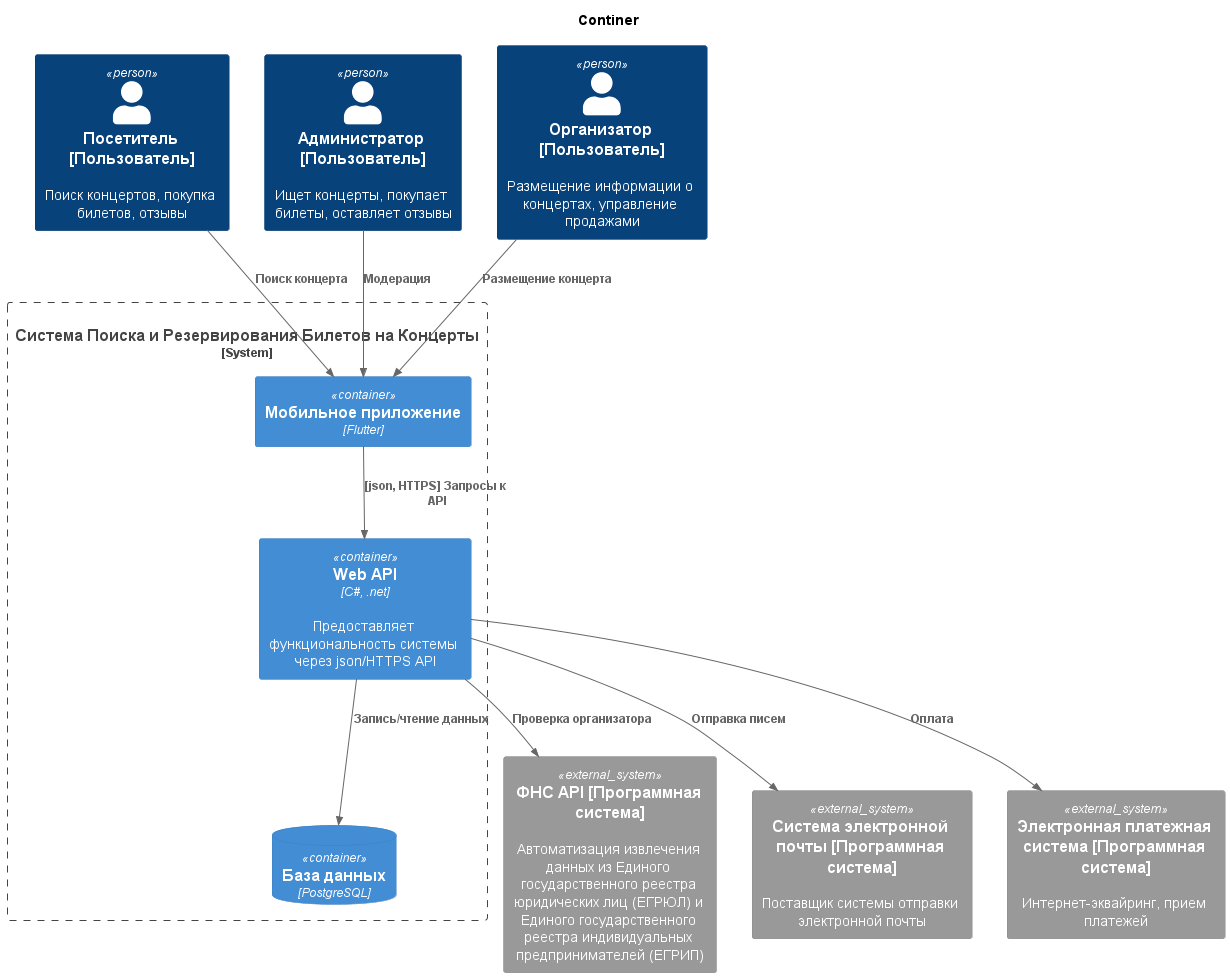

The diagram above was rendered by PlantUML. Its source (embedded in the PNG):
@startuml
!include https://raw.githubusercontent.com/plantuml-stdlib/C4-PlantUML/master/C4_Container.puml

title Continer

Person(Visitor, "Посетитель [Пользователь]", "Поиск концертов, покупка билетов, отзывы")

Person(Administrator, "Администратор [Пользователь]", "Ищет концерты, покупает билеты, оставляет отзывы")

Person(Organizer, "Организатор [Пользователь]", "Размещение информации о концертах, управление продажами")

System_Boundary(search_and_reservation_system, "Система Поиска и Резервирования Билетов на Концерты"){
    Container(mobile_app, "Мобильное приложение", "Flutter", "")

    Container(web_api, "Web API", "C#, .net", "Предоставляет функциональность системы через json/HTTPS API")

    ContainerDb(DataBase, "База данных", "PostgreSQL", "")
}

System_Ext(FNS, "ФНС API [Программная система]", "Автоматизация извлечения данных из Единого государственного реестра юридических лиц (ЕГРЮЛ) и Единого государственного реестра индивидуальных предпринимателей (ЕГРИП)")

System_Ext(Email, "Cистема электронной почты [Программная система]", "Поставщик системы отправки электронной почты")

System_Ext(PaymentSystem, "Электронная платежная система [Программная система]", "Интернет-эквайринг, прием платежей")


Rel(Visitor, mobile_app, "Поиск концерта")
Rel(Administrator, mobile_app, "Модерация")
Rel(Organizer, mobile_app, "Размещение концерта")

Rel(mobile_app, web_api, "[json, HTTPS] Запросы к API")
Rel(web_api, DataBase, "Запись/чтение данных")

Rel(web_api, FNS, "Проверка организатора")
Rel(web_api, Email, "Отправка писем")
Rel(web_api, PaymentSystem, "Оплата")
@enduml